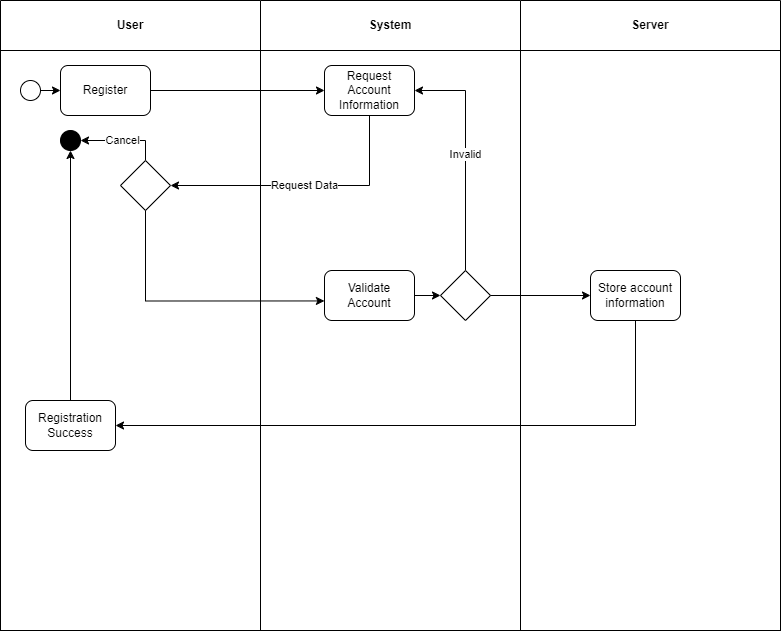

The diagram above was exported from draw.io. Its source (the exported page's mxGraphModel, read from the mxfile embedded in the PNG):
<mxGraphModel dx="836" dy="518" grid="1" gridSize="10" guides="1" tooltips="1" connect="1" arrows="1" fold="1" page="1" pageScale="1" pageWidth="827" pageHeight="1169" math="0" shadow="0">
  <root>
    <mxCell id="0" />
    <mxCell id="1" parent="0" />
    <mxCell id="t-wu9GB8-6S4Gro5hAgY-10" value="System" style="swimlane;whiteSpace=wrap;html=1;startSize=50;fillColor=#FFFFFF;" vertex="1" parent="1">
      <mxGeometry x="350" y="70" width="260" height="630" as="geometry">
        <mxRectangle x="90" y="70" width="70" height="30" as="alternateBounds" />
      </mxGeometry>
    </mxCell>
    <mxCell id="t-wu9GB8-6S4Gro5hAgY-73" value="" style="rounded=0;whiteSpace=wrap;html=1;" vertex="1" parent="t-wu9GB8-6S4Gro5hAgY-10">
      <mxGeometry y="50" width="260" height="580" as="geometry" />
    </mxCell>
    <mxCell id="t-wu9GB8-6S4Gro5hAgY-14" value="Request Account Information" style="rounded=1;whiteSpace=wrap;html=1;" vertex="1" parent="t-wu9GB8-6S4Gro5hAgY-10">
      <mxGeometry x="64" y="65" width="90" height="50" as="geometry" />
    </mxCell>
    <mxCell id="t-wu9GB8-6S4Gro5hAgY-42" style="edgeStyle=orthogonalEdgeStyle;rounded=0;orthogonalLoop=1;jettySize=auto;html=1;exitX=1;exitY=0.5;exitDx=0;exitDy=0;entryX=0;entryY=0.5;entryDx=0;entryDy=0;" edge="1" parent="t-wu9GB8-6S4Gro5hAgY-10" source="t-wu9GB8-6S4Gro5hAgY-24" target="t-wu9GB8-6S4Gro5hAgY-27">
      <mxGeometry relative="1" as="geometry" />
    </mxCell>
    <mxCell id="t-wu9GB8-6S4Gro5hAgY-24" value="Validate Account" style="rounded=1;whiteSpace=wrap;html=1;" vertex="1" parent="t-wu9GB8-6S4Gro5hAgY-10">
      <mxGeometry x="64" y="270" width="90" height="50" as="geometry" />
    </mxCell>
    <mxCell id="t-wu9GB8-6S4Gro5hAgY-72" value="Invalid" style="edgeStyle=orthogonalEdgeStyle;rounded=0;orthogonalLoop=1;jettySize=auto;html=1;exitX=0.5;exitY=0;exitDx=0;exitDy=0;entryX=1;entryY=0.5;entryDx=0;entryDy=0;" edge="1" parent="t-wu9GB8-6S4Gro5hAgY-10" source="t-wu9GB8-6S4Gro5hAgY-27" target="t-wu9GB8-6S4Gro5hAgY-14">
      <mxGeometry relative="1" as="geometry" />
    </mxCell>
    <mxCell id="t-wu9GB8-6S4Gro5hAgY-27" value="" style="rhombus;whiteSpace=wrap;html=1;" vertex="1" parent="t-wu9GB8-6S4Gro5hAgY-10">
      <mxGeometry x="180" y="270" width="50" height="50" as="geometry" />
    </mxCell>
    <mxCell id="t-wu9GB8-6S4Gro5hAgY-2" value="User" style="swimlane;whiteSpace=wrap;html=1;startSize=50;fillColor=default;" vertex="1" parent="1">
      <mxGeometry x="90" y="70" width="260" height="630" as="geometry">
        <mxRectangle x="90" y="70" width="70" height="30" as="alternateBounds" />
      </mxGeometry>
    </mxCell>
    <mxCell id="t-wu9GB8-6S4Gro5hAgY-153" value="" style="rounded=0;whiteSpace=wrap;html=1;" vertex="1" parent="t-wu9GB8-6S4Gro5hAgY-2">
      <mxGeometry y="50" width="260" height="580" as="geometry" />
    </mxCell>
    <mxCell id="t-wu9GB8-6S4Gro5hAgY-31" style="edgeStyle=orthogonalEdgeStyle;rounded=0;orthogonalLoop=1;jettySize=auto;html=1;exitX=1;exitY=0.5;exitDx=0;exitDy=0;entryX=0;entryY=0.5;entryDx=0;entryDy=0;" edge="1" parent="t-wu9GB8-6S4Gro5hAgY-2" source="t-wu9GB8-6S4Gro5hAgY-12" target="t-wu9GB8-6S4Gro5hAgY-30">
      <mxGeometry relative="1" as="geometry" />
    </mxCell>
    <mxCell id="t-wu9GB8-6S4Gro5hAgY-12" value="" style="ellipse;whiteSpace=wrap;html=1;aspect=fixed;" vertex="1" parent="t-wu9GB8-6S4Gro5hAgY-2">
      <mxGeometry x="20" y="80" width="20" height="20" as="geometry" />
    </mxCell>
    <mxCell id="t-wu9GB8-6S4Gro5hAgY-30" value="Register" style="rounded=1;whiteSpace=wrap;html=1;" vertex="1" parent="t-wu9GB8-6S4Gro5hAgY-2">
      <mxGeometry x="60" y="65" width="90" height="50" as="geometry" />
    </mxCell>
    <mxCell id="t-wu9GB8-6S4Gro5hAgY-155" value="Cancel" style="edgeStyle=orthogonalEdgeStyle;rounded=0;orthogonalLoop=1;jettySize=auto;html=1;exitX=0.5;exitY=0;exitDx=0;exitDy=0;entryX=1;entryY=0.5;entryDx=0;entryDy=0;" edge="1" parent="t-wu9GB8-6S4Gro5hAgY-2" source="t-wu9GB8-6S4Gro5hAgY-34" target="t-wu9GB8-6S4Gro5hAgY-77">
      <mxGeometry relative="1" as="geometry" />
    </mxCell>
    <mxCell id="t-wu9GB8-6S4Gro5hAgY-34" value="" style="rhombus;whiteSpace=wrap;html=1;" vertex="1" parent="t-wu9GB8-6S4Gro5hAgY-2">
      <mxGeometry x="120" y="160" width="50" height="50" as="geometry" />
    </mxCell>
    <mxCell id="t-wu9GB8-6S4Gro5hAgY-77" value="" style="ellipse;whiteSpace=wrap;html=1;aspect=fixed;strokeColor=#000000;fillColor=#000000;" vertex="1" parent="t-wu9GB8-6S4Gro5hAgY-2">
      <mxGeometry x="60" y="130" width="20" height="20" as="geometry" />
    </mxCell>
    <mxCell id="t-wu9GB8-6S4Gro5hAgY-152" style="edgeStyle=orthogonalEdgeStyle;rounded=0;orthogonalLoop=1;jettySize=auto;html=1;exitX=0.5;exitY=0;exitDx=0;exitDy=0;entryX=0.5;entryY=1;entryDx=0;entryDy=0;" edge="1" parent="t-wu9GB8-6S4Gro5hAgY-2" source="t-wu9GB8-6S4Gro5hAgY-150" target="t-wu9GB8-6S4Gro5hAgY-77">
      <mxGeometry relative="1" as="geometry" />
    </mxCell>
    <mxCell id="t-wu9GB8-6S4Gro5hAgY-150" value="Registration Success" style="rounded=1;whiteSpace=wrap;html=1;" vertex="1" parent="t-wu9GB8-6S4Gro5hAgY-2">
      <mxGeometry x="25" y="400" width="90" height="50" as="geometry" />
    </mxCell>
    <mxCell id="t-wu9GB8-6S4Gro5hAgY-11" value="Server" style="swimlane;whiteSpace=wrap;html=1;startSize=50;fillColor=#FFFFFF;" vertex="1" parent="1">
      <mxGeometry x="610" y="70" width="260" height="630" as="geometry">
        <mxRectangle x="90" y="70" width="70" height="30" as="alternateBounds" />
      </mxGeometry>
    </mxCell>
    <mxCell id="t-wu9GB8-6S4Gro5hAgY-69" value="" style="rounded=0;whiteSpace=wrap;html=1;" vertex="1" parent="t-wu9GB8-6S4Gro5hAgY-11">
      <mxGeometry y="50" width="260" height="580" as="geometry" />
    </mxCell>
    <mxCell id="t-wu9GB8-6S4Gro5hAgY-20" value="Store account information" style="rounded=1;whiteSpace=wrap;html=1;" vertex="1" parent="t-wu9GB8-6S4Gro5hAgY-11">
      <mxGeometry x="70" y="270" width="90" height="50" as="geometry" />
    </mxCell>
    <mxCell id="t-wu9GB8-6S4Gro5hAgY-36" value="Request Data" style="edgeStyle=orthogonalEdgeStyle;rounded=0;orthogonalLoop=1;jettySize=auto;html=1;exitX=0.5;exitY=1;exitDx=0;exitDy=0;entryX=1;entryY=0.5;entryDx=0;entryDy=0;" edge="1" parent="1" source="t-wu9GB8-6S4Gro5hAgY-14" target="t-wu9GB8-6S4Gro5hAgY-34">
      <mxGeometry relative="1" as="geometry" />
    </mxCell>
    <mxCell id="t-wu9GB8-6S4Gro5hAgY-41" style="edgeStyle=orthogonalEdgeStyle;rounded=0;orthogonalLoop=1;jettySize=auto;html=1;exitX=0.5;exitY=1;exitDx=0;exitDy=0;entryX=-0.001;entryY=0.609;entryDx=0;entryDy=0;entryPerimeter=0;" edge="1" parent="1" source="t-wu9GB8-6S4Gro5hAgY-34" target="t-wu9GB8-6S4Gro5hAgY-24">
      <mxGeometry relative="1" as="geometry" />
    </mxCell>
    <mxCell id="t-wu9GB8-6S4Gro5hAgY-49" style="edgeStyle=orthogonalEdgeStyle;rounded=0;orthogonalLoop=1;jettySize=auto;html=1;exitX=1;exitY=0.5;exitDx=0;exitDy=0;entryX=0;entryY=0.5;entryDx=0;entryDy=0;" edge="1" parent="1" source="t-wu9GB8-6S4Gro5hAgY-27" target="t-wu9GB8-6S4Gro5hAgY-20">
      <mxGeometry relative="1" as="geometry" />
    </mxCell>
    <mxCell id="t-wu9GB8-6S4Gro5hAgY-149" style="edgeStyle=orthogonalEdgeStyle;rounded=0;orthogonalLoop=1;jettySize=auto;html=1;exitX=1;exitY=0.5;exitDx=0;exitDy=0;entryX=0;entryY=0.5;entryDx=0;entryDy=0;" edge="1" parent="1" source="t-wu9GB8-6S4Gro5hAgY-30" target="t-wu9GB8-6S4Gro5hAgY-14">
      <mxGeometry relative="1" as="geometry" />
    </mxCell>
    <mxCell id="t-wu9GB8-6S4Gro5hAgY-151" style="edgeStyle=orthogonalEdgeStyle;rounded=0;orthogonalLoop=1;jettySize=auto;html=1;exitX=0.5;exitY=1;exitDx=0;exitDy=0;entryX=1;entryY=0.5;entryDx=0;entryDy=0;" edge="1" parent="1" source="t-wu9GB8-6S4Gro5hAgY-20" target="t-wu9GB8-6S4Gro5hAgY-150">
      <mxGeometry relative="1" as="geometry" />
    </mxCell>
  </root>
</mxGraphModel>